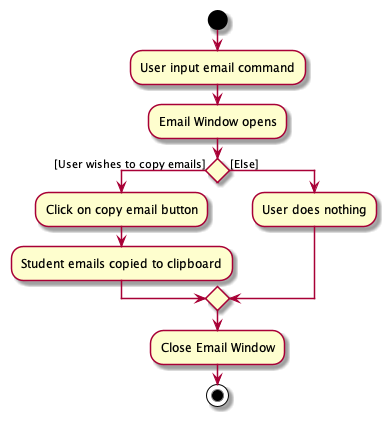

The diagram above was rendered by PlantUML. Its source (embedded in the PNG):
@startuml
'https://plantuml.com/activity-diagram-beta

start
:User input email command;
:Email Window opens;

If () then ([User wishes to copy emails])
    :Click on copy email button;
    :Student emails copied to clipboard;

    else ([Else])
    :User does nothing;

    endif
    :Close Email Window;

stop

@enduml